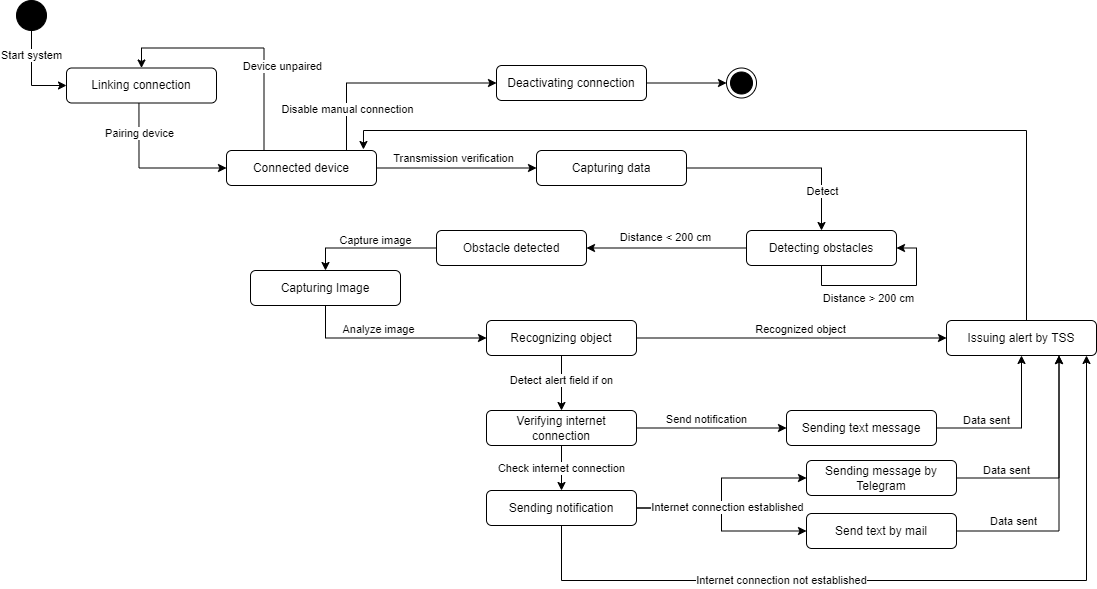

The diagram above was exported from draw.io. Its source (the exported page's mxGraphModel, read from the mxfile embedded in the PNG):
<mxGraphModel dx="1674" dy="834" grid="1" gridSize="10" guides="1" tooltips="1" connect="1" arrows="1" fold="1" page="1" pageScale="1" pageWidth="827" pageHeight="1169" math="0" shadow="0">
  <root>
    <mxCell id="Q2XQFYaxrfr3lDLTyHI_-0" />
    <mxCell id="Q2XQFYaxrfr3lDLTyHI_-1" parent="Q2XQFYaxrfr3lDLTyHI_-0" />
    <mxCell id="Q2XQFYaxrfr3lDLTyHI_-2" style="edgeStyle=orthogonalEdgeStyle;rounded=0;orthogonalLoop=1;jettySize=auto;html=1;exitX=0.5;exitY=1;exitDx=0;exitDy=0;entryX=0;entryY=0.5;entryDx=0;entryDy=0;" edge="1" parent="Q2XQFYaxrfr3lDLTyHI_-1" source="Q2XQFYaxrfr3lDLTyHI_-4" target="Q2XQFYaxrfr3lDLTyHI_-7">
      <mxGeometry relative="1" as="geometry" />
    </mxCell>
    <mxCell id="Q2XQFYaxrfr3lDLTyHI_-3" value="Start system" style="edgeLabel;html=1;align=center;verticalAlign=middle;resizable=0;points=[];" connectable="0" vertex="1" parent="Q2XQFYaxrfr3lDLTyHI_-2">
      <mxGeometry x="-0.4667" y="-1" relative="1" as="geometry">
        <mxPoint as="offset" />
      </mxGeometry>
    </mxCell>
    <mxCell id="Q2XQFYaxrfr3lDLTyHI_-4" value="" style="ellipse;fillColor=strokeColor;" vertex="1" parent="Q2XQFYaxrfr3lDLTyHI_-1">
      <mxGeometry x="30" y="20" width="30" height="30" as="geometry" />
    </mxCell>
    <mxCell id="Q2XQFYaxrfr3lDLTyHI_-5" style="edgeStyle=orthogonalEdgeStyle;rounded=0;orthogonalLoop=1;jettySize=auto;html=1;entryX=0;entryY=0.5;entryDx=0;entryDy=0;exitX=0.483;exitY=0.979;exitDx=0;exitDy=0;exitPerimeter=0;" edge="1" parent="Q2XQFYaxrfr3lDLTyHI_-1" source="Q2XQFYaxrfr3lDLTyHI_-7" target="Q2XQFYaxrfr3lDLTyHI_-14">
      <mxGeometry relative="1" as="geometry" />
    </mxCell>
    <mxCell id="Q2XQFYaxrfr3lDLTyHI_-6" value="Pairing device" style="edgeLabel;html=1;align=center;verticalAlign=middle;resizable=0;points=[];" connectable="0" vertex="1" parent="Q2XQFYaxrfr3lDLTyHI_-5">
      <mxGeometry x="-0.6091" relative="1" as="geometry">
        <mxPoint y="1" as="offset" />
      </mxGeometry>
    </mxCell>
    <mxCell id="Q2XQFYaxrfr3lDLTyHI_-7" value="Linking connection" style="rounded=1;whiteSpace=wrap;html=1;" vertex="1" parent="Q2XQFYaxrfr3lDLTyHI_-1">
      <mxGeometry x="80" y="87.5" width="150" height="35" as="geometry" />
    </mxCell>
    <mxCell id="Q2XQFYaxrfr3lDLTyHI_-8" style="edgeStyle=orthogonalEdgeStyle;rounded=0;orthogonalLoop=1;jettySize=auto;html=1;entryX=0.5;entryY=0;entryDx=0;entryDy=0;exitX=0.25;exitY=0;exitDx=0;exitDy=0;" edge="1" parent="Q2XQFYaxrfr3lDLTyHI_-1" source="Q2XQFYaxrfr3lDLTyHI_-14" target="Q2XQFYaxrfr3lDLTyHI_-7">
      <mxGeometry relative="1" as="geometry" />
    </mxCell>
    <mxCell id="Q2XQFYaxrfr3lDLTyHI_-9" value="Device unpaired" style="edgeLabel;html=1;align=center;verticalAlign=middle;resizable=0;points=[];" connectable="0" vertex="1" parent="Q2XQFYaxrfr3lDLTyHI_-8">
      <mxGeometry x="-0.3402" y="1" relative="1" as="geometry">
        <mxPoint x="19" y="-4" as="offset" />
      </mxGeometry>
    </mxCell>
    <mxCell id="Q2XQFYaxrfr3lDLTyHI_-10" style="edgeStyle=orthogonalEdgeStyle;rounded=0;orthogonalLoop=1;jettySize=auto;html=1;" edge="1" parent="Q2XQFYaxrfr3lDLTyHI_-1" source="Q2XQFYaxrfr3lDLTyHI_-14" target="Q2XQFYaxrfr3lDLTyHI_-17">
      <mxGeometry relative="1" as="geometry" />
    </mxCell>
    <mxCell id="Q2XQFYaxrfr3lDLTyHI_-11" value="Transmission verification" style="edgeLabel;html=1;align=center;verticalAlign=middle;resizable=0;points=[];" connectable="0" vertex="1" parent="Q2XQFYaxrfr3lDLTyHI_-10">
      <mxGeometry x="-0.3214" y="1" relative="1" as="geometry">
        <mxPoint x="22" y="-9" as="offset" />
      </mxGeometry>
    </mxCell>
    <mxCell id="Q2XQFYaxrfr3lDLTyHI_-12" style="edgeStyle=orthogonalEdgeStyle;rounded=0;orthogonalLoop=1;jettySize=auto;html=1;entryX=0;entryY=0.5;entryDx=0;entryDy=0;" edge="1" parent="Q2XQFYaxrfr3lDLTyHI_-1" source="Q2XQFYaxrfr3lDLTyHI_-14" target="Q2XQFYaxrfr3lDLTyHI_-44">
      <mxGeometry relative="1" as="geometry">
        <Array as="points">
          <mxPoint x="360" y="103" />
        </Array>
      </mxGeometry>
    </mxCell>
    <mxCell id="Q2XQFYaxrfr3lDLTyHI_-13" value="Disable manual connection" style="edgeLabel;html=1;align=center;verticalAlign=middle;resizable=0;points=[];" connectable="0" vertex="1" parent="Q2XQFYaxrfr3lDLTyHI_-12">
      <mxGeometry x="-0.6133" relative="1" as="geometry">
        <mxPoint as="offset" />
      </mxGeometry>
    </mxCell>
    <mxCell id="Q2XQFYaxrfr3lDLTyHI_-14" value="Connected device" style="rounded=1;whiteSpace=wrap;html=1;" vertex="1" parent="Q2XQFYaxrfr3lDLTyHI_-1">
      <mxGeometry x="240" y="170" width="150" height="35" as="geometry" />
    </mxCell>
    <mxCell id="Q2XQFYaxrfr3lDLTyHI_-15" style="edgeStyle=orthogonalEdgeStyle;rounded=0;orthogonalLoop=1;jettySize=auto;html=1;entryX=0.5;entryY=0;entryDx=0;entryDy=0;" edge="1" parent="Q2XQFYaxrfr3lDLTyHI_-1" source="Q2XQFYaxrfr3lDLTyHI_-17" target="Q2XQFYaxrfr3lDLTyHI_-19">
      <mxGeometry relative="1" as="geometry">
        <mxPoint x="830" y="187.5" as="targetPoint" />
      </mxGeometry>
    </mxCell>
    <mxCell id="Q2XQFYaxrfr3lDLTyHI_-16" value="Detect" style="edgeLabel;html=1;align=center;verticalAlign=middle;resizable=0;points=[];" connectable="0" vertex="1" parent="Q2XQFYaxrfr3lDLTyHI_-15">
      <mxGeometry x="-0.2571" y="-1" relative="1" as="geometry">
        <mxPoint x="62" y="22" as="offset" />
      </mxGeometry>
    </mxCell>
    <mxCell id="Q2XQFYaxrfr3lDLTyHI_-17" value="Capturing data" style="rounded=1;whiteSpace=wrap;html=1;" vertex="1" parent="Q2XQFYaxrfr3lDLTyHI_-1">
      <mxGeometry x="550" y="170" width="150" height="35" as="geometry" />
    </mxCell>
    <mxCell id="Q2XQFYaxrfr3lDLTyHI_-18" value="Distance &amp;lt; 200 cm" style="edgeStyle=orthogonalEdgeStyle;rounded=0;orthogonalLoop=1;jettySize=auto;html=1;" edge="1" parent="Q2XQFYaxrfr3lDLTyHI_-1" source="Q2XQFYaxrfr3lDLTyHI_-19" target="Q2XQFYaxrfr3lDLTyHI_-22">
      <mxGeometry x="0.0105" y="-11" relative="1" as="geometry">
        <mxPoint as="offset" />
      </mxGeometry>
    </mxCell>
    <mxCell id="Q2XQFYaxrfr3lDLTyHI_-19" value="Detecting obstacles" style="rounded=1;whiteSpace=wrap;html=1;" vertex="1" parent="Q2XQFYaxrfr3lDLTyHI_-1">
      <mxGeometry x="760" y="250" width="150" height="35" as="geometry" />
    </mxCell>
    <mxCell id="Q2XQFYaxrfr3lDLTyHI_-20" value="" style="edgeStyle=orthogonalEdgeStyle;rounded=0;orthogonalLoop=1;jettySize=auto;html=1;" edge="1" parent="Q2XQFYaxrfr3lDLTyHI_-1" source="Q2XQFYaxrfr3lDLTyHI_-22" target="Q2XQFYaxrfr3lDLTyHI_-23">
      <mxGeometry x="-0.0769" y="-17" relative="1" as="geometry">
        <mxPoint as="offset" />
      </mxGeometry>
    </mxCell>
    <mxCell id="Q2XQFYaxrfr3lDLTyHI_-21" value="Capture image" style="edgeLabel;html=1;align=center;verticalAlign=middle;resizable=0;points=[];" connectable="0" vertex="1" parent="Q2XQFYaxrfr3lDLTyHI_-20">
      <mxGeometry x="-0.1231" relative="1" as="geometry">
        <mxPoint x="-3" y="-8" as="offset" />
      </mxGeometry>
    </mxCell>
    <mxCell id="Q2XQFYaxrfr3lDLTyHI_-22" value="Obstacle detected" style="rounded=1;whiteSpace=wrap;html=1;" vertex="1" parent="Q2XQFYaxrfr3lDLTyHI_-1">
      <mxGeometry x="450" y="250" width="150" height="35" as="geometry" />
    </mxCell>
    <mxCell id="Q2XQFYaxrfr3lDLTyHI_-23" value="Capturing Image" style="rounded=1;whiteSpace=wrap;html=1;" vertex="1" parent="Q2XQFYaxrfr3lDLTyHI_-1">
      <mxGeometry x="264" y="290" width="150" height="35" as="geometry" />
    </mxCell>
    <mxCell id="Q2XQFYaxrfr3lDLTyHI_-24" value="" style="edgeStyle=orthogonalEdgeStyle;rounded=0;orthogonalLoop=1;jettySize=auto;html=1;entryX=0;entryY=0.5;entryDx=0;entryDy=0;exitX=0.5;exitY=1;exitDx=0;exitDy=0;" edge="1" parent="Q2XQFYaxrfr3lDLTyHI_-1" source="Q2XQFYaxrfr3lDLTyHI_-23" target="Q2XQFYaxrfr3lDLTyHI_-29">
      <mxGeometry relative="1" as="geometry">
        <mxPoint x="370" y="357.5" as="sourcePoint" />
      </mxGeometry>
    </mxCell>
    <mxCell id="Q2XQFYaxrfr3lDLTyHI_-25" value="Analyze image" style="edgeLabel;html=1;align=center;verticalAlign=middle;resizable=0;points=[];" connectable="0" vertex="1" parent="Q2XQFYaxrfr3lDLTyHI_-24">
      <mxGeometry x="-0.1565" y="1" relative="1" as="geometry">
        <mxPoint x="3" y="-8" as="offset" />
      </mxGeometry>
    </mxCell>
    <mxCell id="Q2XQFYaxrfr3lDLTyHI_-26" style="edgeStyle=orthogonalEdgeStyle;rounded=0;orthogonalLoop=1;jettySize=auto;html=1;" edge="1" parent="Q2XQFYaxrfr3lDLTyHI_-1" source="Q2XQFYaxrfr3lDLTyHI_-29" target="Q2XQFYaxrfr3lDLTyHI_-38">
      <mxGeometry relative="1" as="geometry" />
    </mxCell>
    <mxCell id="Q2XQFYaxrfr3lDLTyHI_-27" value="Recognized object" style="edgeLabel;html=1;align=center;verticalAlign=middle;resizable=0;points=[];" connectable="0" vertex="1" parent="Q2XQFYaxrfr3lDLTyHI_-26">
      <mxGeometry x="0.1194" relative="1" as="geometry">
        <mxPoint x="-11" y="-9" as="offset" />
      </mxGeometry>
    </mxCell>
    <mxCell id="Q2XQFYaxrfr3lDLTyHI_-28" value="Detect alert field if on" style="edgeStyle=orthogonalEdgeStyle;rounded=0;orthogonalLoop=1;jettySize=auto;html=1;" edge="1" parent="Q2XQFYaxrfr3lDLTyHI_-1" source="Q2XQFYaxrfr3lDLTyHI_-29" target="Q2XQFYaxrfr3lDLTyHI_-42">
      <mxGeometry x="-0.0909" relative="1" as="geometry">
        <mxPoint as="offset" />
      </mxGeometry>
    </mxCell>
    <mxCell id="Q2XQFYaxrfr3lDLTyHI_-29" value="Recognizing object" style="rounded=1;whiteSpace=wrap;html=1;" vertex="1" parent="Q2XQFYaxrfr3lDLTyHI_-1">
      <mxGeometry x="500" y="340" width="150" height="35" as="geometry" />
    </mxCell>
    <mxCell id="Q2XQFYaxrfr3lDLTyHI_-30" value="Data sent" style="edgeStyle=orthogonalEdgeStyle;rounded=0;orthogonalLoop=1;jettySize=auto;html=1;entryX=0.5;entryY=1;entryDx=0;entryDy=0;" edge="1" parent="Q2XQFYaxrfr3lDLTyHI_-1" source="Q2XQFYaxrfr3lDLTyHI_-31" target="Q2XQFYaxrfr3lDLTyHI_-38">
      <mxGeometry x="-0.3651" y="8" relative="1" as="geometry">
        <mxPoint x="1030.0000000000002" y="447.5" as="targetPoint" />
        <mxPoint as="offset" />
      </mxGeometry>
    </mxCell>
    <mxCell id="Q2XQFYaxrfr3lDLTyHI_-31" value="Sending text message" style="rounded=1;whiteSpace=wrap;html=1;" vertex="1" parent="Q2XQFYaxrfr3lDLTyHI_-1">
      <mxGeometry x="800" y="430" width="150" height="35" as="geometry" />
    </mxCell>
    <mxCell id="Q2XQFYaxrfr3lDLTyHI_-32" style="edgeStyle=orthogonalEdgeStyle;rounded=0;orthogonalLoop=1;jettySize=auto;html=1;entryX=0.75;entryY=1;entryDx=0;entryDy=0;exitX=1;exitY=0.5;exitDx=0;exitDy=0;" edge="1" parent="Q2XQFYaxrfr3lDLTyHI_-1" source="Q2XQFYaxrfr3lDLTyHI_-33" target="Q2XQFYaxrfr3lDLTyHI_-38">
      <mxGeometry relative="1" as="geometry" />
    </mxCell>
    <mxCell id="Q2XQFYaxrfr3lDLTyHI_-33" value="Sending message by Telegram" style="rounded=1;whiteSpace=wrap;html=1;" vertex="1" parent="Q2XQFYaxrfr3lDLTyHI_-1">
      <mxGeometry x="820" y="480" width="150" height="35" as="geometry" />
    </mxCell>
    <mxCell id="Q2XQFYaxrfr3lDLTyHI_-34" value="Data sent" style="edgeStyle=orthogonalEdgeStyle;rounded=0;orthogonalLoop=1;jettySize=auto;html=1;entryX=0.75;entryY=1;entryDx=0;entryDy=0;exitX=1;exitY=0.5;exitDx=0;exitDy=0;" edge="1" parent="Q2XQFYaxrfr3lDLTyHI_-1" source="Q2XQFYaxrfr3lDLTyHI_-36" target="Q2XQFYaxrfr3lDLTyHI_-38">
      <mxGeometry x="0.1727" y="53" relative="1" as="geometry">
        <mxPoint as="offset" />
      </mxGeometry>
    </mxCell>
    <mxCell id="Q2XQFYaxrfr3lDLTyHI_-35" value="Data sent" style="edgeLabel;html=1;align=center;verticalAlign=middle;resizable=0;points=[];" connectable="0" vertex="1" parent="Q2XQFYaxrfr3lDLTyHI_-34">
      <mxGeometry x="-0.3288" y="2" relative="1" as="geometry">
        <mxPoint x="-37" y="-8" as="offset" />
      </mxGeometry>
    </mxCell>
    <mxCell id="Q2XQFYaxrfr3lDLTyHI_-36" value="Send text by mail" style="rounded=1;whiteSpace=wrap;html=1;" vertex="1" parent="Q2XQFYaxrfr3lDLTyHI_-1">
      <mxGeometry x="820" y="533" width="150" height="35" as="geometry" />
    </mxCell>
    <mxCell id="Q2XQFYaxrfr3lDLTyHI_-37" style="edgeStyle=orthogonalEdgeStyle;rounded=0;orthogonalLoop=1;jettySize=auto;html=1;entryX=0.913;entryY=-0.029;entryDx=0;entryDy=0;entryPerimeter=0;" edge="1" parent="Q2XQFYaxrfr3lDLTyHI_-1" source="Q2XQFYaxrfr3lDLTyHI_-38" target="Q2XQFYaxrfr3lDLTyHI_-14">
      <mxGeometry relative="1" as="geometry">
        <Array as="points">
          <mxPoint x="1040" y="150" />
          <mxPoint x="377" y="150" />
        </Array>
      </mxGeometry>
    </mxCell>
    <mxCell id="Q2XQFYaxrfr3lDLTyHI_-38" value="Issuing alert by TSS" style="rounded=1;whiteSpace=wrap;html=1;" vertex="1" parent="Q2XQFYaxrfr3lDLTyHI_-1">
      <mxGeometry x="960" y="340" width="150" height="35" as="geometry" />
    </mxCell>
    <mxCell id="Q2XQFYaxrfr3lDLTyHI_-39" style="edgeStyle=orthogonalEdgeStyle;rounded=0;orthogonalLoop=1;jettySize=auto;html=1;entryX=0;entryY=0.5;entryDx=0;entryDy=0;" edge="1" parent="Q2XQFYaxrfr3lDLTyHI_-1" source="Q2XQFYaxrfr3lDLTyHI_-42" target="Q2XQFYaxrfr3lDLTyHI_-31">
      <mxGeometry relative="1" as="geometry" />
    </mxCell>
    <mxCell id="Q2XQFYaxrfr3lDLTyHI_-40" value="Send notification" style="edgeLabel;html=1;align=center;verticalAlign=middle;resizable=0;points=[];" connectable="0" vertex="1" parent="Q2XQFYaxrfr3lDLTyHI_-39">
      <mxGeometry x="-0.1278" relative="1" as="geometry">
        <mxPoint x="4" y="-9" as="offset" />
      </mxGeometry>
    </mxCell>
    <mxCell id="Q2XQFYaxrfr3lDLTyHI_-41" value="Check internet connection" style="edgeStyle=orthogonalEdgeStyle;rounded=0;orthogonalLoop=1;jettySize=auto;html=1;" edge="1" parent="Q2XQFYaxrfr3lDLTyHI_-1" source="Q2XQFYaxrfr3lDLTyHI_-42" target="Q2XQFYaxrfr3lDLTyHI_-51">
      <mxGeometry relative="1" as="geometry" />
    </mxCell>
    <mxCell id="Q2XQFYaxrfr3lDLTyHI_-42" value="Verifying internet connection" style="rounded=1;whiteSpace=wrap;html=1;" vertex="1" parent="Q2XQFYaxrfr3lDLTyHI_-1">
      <mxGeometry x="500" y="430" width="150" height="35" as="geometry" />
    </mxCell>
    <mxCell id="Q2XQFYaxrfr3lDLTyHI_-43" style="edgeStyle=orthogonalEdgeStyle;rounded=0;orthogonalLoop=1;jettySize=auto;html=1;entryX=0;entryY=0.5;entryDx=0;entryDy=0;" edge="1" parent="Q2XQFYaxrfr3lDLTyHI_-1" source="Q2XQFYaxrfr3lDLTyHI_-44" target="Q2XQFYaxrfr3lDLTyHI_-45">
      <mxGeometry relative="1" as="geometry" />
    </mxCell>
    <mxCell id="Q2XQFYaxrfr3lDLTyHI_-44" value="Deactivating connection" style="rounded=1;whiteSpace=wrap;html=1;" vertex="1" parent="Q2XQFYaxrfr3lDLTyHI_-1">
      <mxGeometry x="510" y="85" width="150" height="35" as="geometry" />
    </mxCell>
    <mxCell id="Q2XQFYaxrfr3lDLTyHI_-45" value="" style="ellipse;html=1;shape=endState;fillColor=strokeColor;" vertex="1" parent="Q2XQFYaxrfr3lDLTyHI_-1">
      <mxGeometry x="740" y="87.5" width="30" height="30" as="geometry" />
    </mxCell>
    <mxCell id="Q2XQFYaxrfr3lDLTyHI_-46" style="edgeStyle=orthogonalEdgeStyle;rounded=0;orthogonalLoop=1;jettySize=auto;html=1;entryX=0;entryY=0.5;entryDx=0;entryDy=0;" edge="1" parent="Q2XQFYaxrfr3lDLTyHI_-1" source="Q2XQFYaxrfr3lDLTyHI_-51" target="Q2XQFYaxrfr3lDLTyHI_-33">
      <mxGeometry relative="1" as="geometry" />
    </mxCell>
    <mxCell id="Q2XQFYaxrfr3lDLTyHI_-47" style="edgeStyle=orthogonalEdgeStyle;rounded=0;orthogonalLoop=1;jettySize=auto;html=1;entryX=0;entryY=0.5;entryDx=0;entryDy=0;" edge="1" parent="Q2XQFYaxrfr3lDLTyHI_-1" source="Q2XQFYaxrfr3lDLTyHI_-51" target="Q2XQFYaxrfr3lDLTyHI_-36">
      <mxGeometry relative="1" as="geometry" />
    </mxCell>
    <mxCell id="Q2XQFYaxrfr3lDLTyHI_-48" value="Internet connection established" style="edgeLabel;html=1;align=center;verticalAlign=middle;resizable=0;points=[];" connectable="0" vertex="1" parent="Q2XQFYaxrfr3lDLTyHI_-47">
      <mxGeometry x="-0.3399" relative="1" as="geometry">
        <mxPoint x="26" y="-1" as="offset" />
      </mxGeometry>
    </mxCell>
    <mxCell id="Q2XQFYaxrfr3lDLTyHI_-49" style="edgeStyle=orthogonalEdgeStyle;rounded=0;orthogonalLoop=1;jettySize=auto;html=1;" edge="1" parent="Q2XQFYaxrfr3lDLTyHI_-1" source="Q2XQFYaxrfr3lDLTyHI_-51" target="Q2XQFYaxrfr3lDLTyHI_-38">
      <mxGeometry relative="1" as="geometry">
        <mxPoint x="1100" y="410" as="targetPoint" />
        <Array as="points">
          <mxPoint x="575" y="600" />
          <mxPoint x="1100" y="600" />
        </Array>
      </mxGeometry>
    </mxCell>
    <mxCell id="Q2XQFYaxrfr3lDLTyHI_-50" value="Internet connection not established" style="edgeLabel;html=1;align=center;verticalAlign=middle;resizable=0;points=[];" connectable="0" vertex="1" parent="Q2XQFYaxrfr3lDLTyHI_-49">
      <mxGeometry x="-0.3183" y="1" relative="1" as="geometry">
        <mxPoint as="offset" />
      </mxGeometry>
    </mxCell>
    <mxCell id="Q2XQFYaxrfr3lDLTyHI_-51" value="Sending notification" style="rounded=1;whiteSpace=wrap;html=1;" vertex="1" parent="Q2XQFYaxrfr3lDLTyHI_-1">
      <mxGeometry x="500" y="510" width="150" height="35" as="geometry" />
    </mxCell>
    <mxCell id="Q2XQFYaxrfr3lDLTyHI_-52" value="Distance &amp;gt; 200 cm" style="edgeStyle=orthogonalEdgeStyle;rounded=0;orthogonalLoop=1;jettySize=auto;html=1;exitX=0.5;exitY=1;exitDx=0;exitDy=0;entryX=1;entryY=0.5;entryDx=0;entryDy=0;" edge="1" parent="Q2XQFYaxrfr3lDLTyHI_-1" source="Q2XQFYaxrfr3lDLTyHI_-19" target="Q2XQFYaxrfr3lDLTyHI_-19">
      <mxGeometry x="-0.2232" y="-13" relative="1" as="geometry">
        <mxPoint as="offset" />
      </mxGeometry>
    </mxCell>
  </root>
</mxGraphModel>